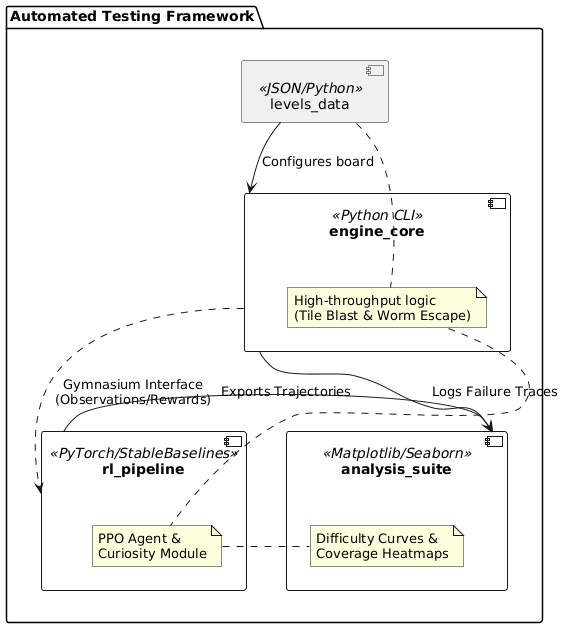

The diagram above was rendered by PlantUML. Its source (embedded in the PNG):
@startuml
skinparam componentStyle uml2

package "Automated Testing Framework" {

    [levels_data] <<JSON/Python>> as Levels

    component [engine_core] <<Python CLI>> as Core {
        note bottom: High-throughput logic\n(Tile Blast & Worm Escape)
    }

    component [rl_pipeline] <<PyTorch/StableBaselines>> as RL {
        note bottom: PPO Agent &\nCuriosity Module
    }

    component [analysis_suite] <<Matplotlib/Seaborn>> as Analysis {
        note bottom: Difficulty Curves &\nCoverage Heatmaps
    }
}

Levels --> Core : "Configures board"
Core .right.> RL : "Gymnasium Interface\n(Observations/Rewards)"
RL -up-> Analysis : "Exports Trajectories"
Core -down-> Analysis : "Logs Failure Traces"
@enduml